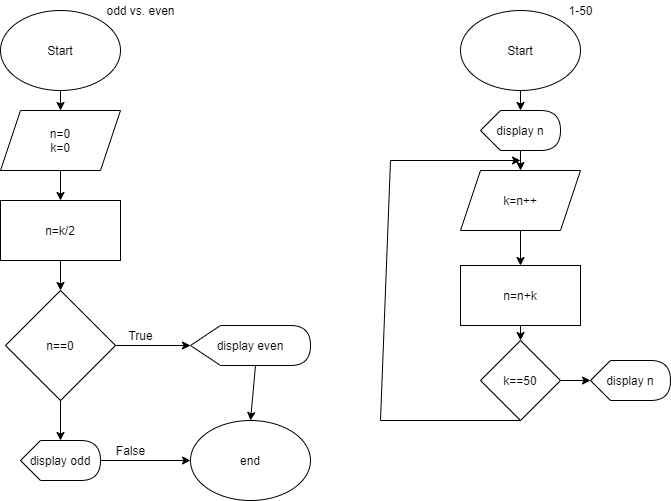

The diagram above was exported from draw.io. Its source (the exported page's mxGraphModel, read from the mxfile embedded in the PNG):
<mxGraphModel dx="1038" dy="579" grid="1" gridSize="10" guides="1" tooltips="1" connect="1" arrows="1" fold="1" page="1" pageScale="1" pageWidth="850" pageHeight="1100" math="0" shadow="0">
  <root>
    <mxCell id="0" />
    <mxCell id="1" parent="0" />
    <mxCell id="WhUT5m-MWV89UHVJyuEB-1" value="Start" style="ellipse;whiteSpace=wrap;html=1;fontColor=#000000;" vertex="1" parent="1">
      <mxGeometry x="40" y="10" width="120" height="80" as="geometry" />
    </mxCell>
    <mxCell id="WhUT5m-MWV89UHVJyuEB-2" value="n=0&lt;br&gt;k=0" style="shape=parallelogram;perimeter=parallelogramPerimeter;whiteSpace=wrap;html=1;fixedSize=1;fontColor=#000000;" vertex="1" parent="1">
      <mxGeometry x="40" y="110" width="120" height="60" as="geometry" />
    </mxCell>
    <mxCell id="WhUT5m-MWV89UHVJyuEB-4" value="n==0" style="rhombus;whiteSpace=wrap;html=1;fontColor=#000000;" vertex="1" parent="1">
      <mxGeometry x="45" y="290" width="110" height="110" as="geometry" />
    </mxCell>
    <mxCell id="WhUT5m-MWV89UHVJyuEB-6" value="end" style="ellipse;whiteSpace=wrap;html=1;fontColor=#000000;" vertex="1" parent="1">
      <mxGeometry x="230" y="420" width="120" height="80" as="geometry" />
    </mxCell>
    <mxCell id="WhUT5m-MWV89UHVJyuEB-7" value="display even" style="shape=display;whiteSpace=wrap;html=1;fontColor=#000000;" vertex="1" parent="1">
      <mxGeometry x="230" y="325" width="120" height="40" as="geometry" />
    </mxCell>
    <mxCell id="WhUT5m-MWV89UHVJyuEB-16" value="n=k/2" style="rounded=0;whiteSpace=wrap;html=1;fontColor=#000000;" vertex="1" parent="1">
      <mxGeometry x="40" y="200" width="120" height="60" as="geometry" />
    </mxCell>
    <mxCell id="WhUT5m-MWV89UHVJyuEB-18" value="display odd" style="shape=display;whiteSpace=wrap;html=1;fontColor=#000000;" vertex="1" parent="1">
      <mxGeometry x="60" y="440" width="80" height="40" as="geometry" />
    </mxCell>
    <mxCell id="WhUT5m-MWV89UHVJyuEB-19" value="" style="endArrow=classic;html=1;rounded=0;fontColor=#000000;exitX=0.5;exitY=1;exitDx=0;exitDy=0;entryX=0.5;entryY=0;entryDx=0;entryDy=0;" edge="1" parent="1" source="WhUT5m-MWV89UHVJyuEB-1" target="WhUT5m-MWV89UHVJyuEB-2">
      <mxGeometry width="50" height="50" relative="1" as="geometry">
        <mxPoint x="100" y="120" as="sourcePoint" />
        <mxPoint x="99.5" y="140" as="targetPoint" />
      </mxGeometry>
    </mxCell>
    <mxCell id="WhUT5m-MWV89UHVJyuEB-20" value="" style="endArrow=classic;html=1;rounded=0;fontColor=#000000;" edge="1" parent="1" source="WhUT5m-MWV89UHVJyuEB-16">
      <mxGeometry width="50" height="50" relative="1" as="geometry">
        <mxPoint x="100" y="180" as="sourcePoint" />
        <mxPoint x="105" y="200" as="targetPoint" />
      </mxGeometry>
    </mxCell>
    <mxCell id="WhUT5m-MWV89UHVJyuEB-21" value="" style="endArrow=classic;html=1;rounded=0;fontColor=#000000;exitX=0.5;exitY=1;exitDx=0;exitDy=0;entryX=0.5;entryY=0;entryDx=0;entryDy=0;" edge="1" parent="1" source="WhUT5m-MWV89UHVJyuEB-16" target="WhUT5m-MWV89UHVJyuEB-4">
      <mxGeometry width="50" height="50" relative="1" as="geometry">
        <mxPoint x="75" y="300" as="sourcePoint" />
        <mxPoint x="105" y="290" as="targetPoint" />
      </mxGeometry>
    </mxCell>
    <mxCell id="WhUT5m-MWV89UHVJyuEB-23" value="" style="endArrow=classic;html=1;rounded=0;fontColor=#000000;exitX=0.5;exitY=1;exitDx=0;exitDy=0;entryX=0.5;entryY=0;entryDx=0;entryDy=0;" edge="1" parent="1" source="WhUT5m-MWV89UHVJyuEB-2" target="WhUT5m-MWV89UHVJyuEB-16">
      <mxGeometry width="50" height="50" relative="1" as="geometry">
        <mxPoint x="400" y="320" as="sourcePoint" />
        <mxPoint x="450" y="270" as="targetPoint" />
      </mxGeometry>
    </mxCell>
    <mxCell id="WhUT5m-MWV89UHVJyuEB-24" value="" style="endArrow=classic;html=1;rounded=0;fontColor=#000000;entryX=0.5;entryY=0;entryDx=0;entryDy=0;exitX=0;exitY=0;exitDx=65;exitDy=40;exitPerimeter=0;" edge="1" parent="1" source="WhUT5m-MWV89UHVJyuEB-7" target="WhUT5m-MWV89UHVJyuEB-6">
      <mxGeometry width="50" height="50" relative="1" as="geometry">
        <mxPoint x="280" y="380" as="sourcePoint" />
        <mxPoint x="340" y="400" as="targetPoint" />
      </mxGeometry>
    </mxCell>
    <mxCell id="WhUT5m-MWV89UHVJyuEB-25" value="" style="endArrow=classic;html=1;rounded=0;fontColor=#000000;entryX=0;entryY=0;entryDx=40;entryDy=0;entryPerimeter=0;exitX=0.5;exitY=1;exitDx=0;exitDy=0;" edge="1" parent="1" source="WhUT5m-MWV89UHVJyuEB-4" target="WhUT5m-MWV89UHVJyuEB-18">
      <mxGeometry width="50" height="50" relative="1" as="geometry">
        <mxPoint x="65" y="460" as="sourcePoint" />
        <mxPoint x="115" y="410" as="targetPoint" />
      </mxGeometry>
    </mxCell>
    <mxCell id="WhUT5m-MWV89UHVJyuEB-26" value="" style="endArrow=classic;html=1;rounded=0;fontColor=#000000;entryX=0;entryY=0.5;entryDx=0;entryDy=0;entryPerimeter=0;exitX=1;exitY=0.5;exitDx=0;exitDy=0;" edge="1" parent="1" source="WhUT5m-MWV89UHVJyuEB-4" target="WhUT5m-MWV89UHVJyuEB-7">
      <mxGeometry width="50" height="50" relative="1" as="geometry">
        <mxPoint x="110" y="440" as="sourcePoint" />
        <mxPoint x="160" y="390" as="targetPoint" />
      </mxGeometry>
    </mxCell>
    <mxCell id="WhUT5m-MWV89UHVJyuEB-27" value="" style="endArrow=classic;html=1;rounded=0;fontColor=#000000;entryX=0;entryY=0.5;entryDx=0;entryDy=0;exitX=1;exitY=0.5;exitDx=0;exitDy=0;exitPerimeter=0;" edge="1" parent="1" source="WhUT5m-MWV89UHVJyuEB-18" target="WhUT5m-MWV89UHVJyuEB-6">
      <mxGeometry width="50" height="50" relative="1" as="geometry">
        <mxPoint x="150" y="500" as="sourcePoint" />
        <mxPoint x="200" y="450" as="targetPoint" />
      </mxGeometry>
    </mxCell>
    <mxCell id="WhUT5m-MWV89UHVJyuEB-28" value="True" style="text;html=1;align=center;verticalAlign=middle;resizable=0;points=[];autosize=1;strokeColor=none;fillColor=none;fontColor=#000000;" vertex="1" parent="1">
      <mxGeometry x="160" y="325" width="40" height="20" as="geometry" />
    </mxCell>
    <mxCell id="WhUT5m-MWV89UHVJyuEB-29" value="False" style="text;html=1;align=center;verticalAlign=middle;resizable=0;points=[];autosize=1;strokeColor=none;fillColor=none;fontColor=#000000;" vertex="1" parent="1">
      <mxGeometry x="145" y="440" width="50" height="20" as="geometry" />
    </mxCell>
    <mxCell id="WhUT5m-MWV89UHVJyuEB-30" value="odd vs. even" style="text;html=1;align=center;verticalAlign=middle;resizable=0;points=[];autosize=1;strokeColor=none;fillColor=none;fontColor=#000000;" vertex="1" parent="1">
      <mxGeometry x="140" width="80" height="20" as="geometry" />
    </mxCell>
    <mxCell id="WhUT5m-MWV89UHVJyuEB-32" value="Start" style="ellipse;whiteSpace=wrap;html=1;fontColor=#000000;" vertex="1" parent="1">
      <mxGeometry x="500" y="10" width="120" height="80" as="geometry" />
    </mxCell>
    <mxCell id="WhUT5m-MWV89UHVJyuEB-33" value="k=n++" style="shape=parallelogram;perimeter=parallelogramPerimeter;whiteSpace=wrap;html=1;fixedSize=1;fontColor=#000000;" vertex="1" parent="1">
      <mxGeometry x="500" y="170" width="120" height="60" as="geometry" />
    </mxCell>
    <mxCell id="WhUT5m-MWV89UHVJyuEB-34" value="n=n+k" style="rounded=0;whiteSpace=wrap;html=1;fontColor=#000000;" vertex="1" parent="1">
      <mxGeometry x="500" y="265" width="120" height="60" as="geometry" />
    </mxCell>
    <mxCell id="WhUT5m-MWV89UHVJyuEB-35" value="display n" style="shape=display;whiteSpace=wrap;html=1;fontColor=#000000;" vertex="1" parent="1">
      <mxGeometry x="520" y="110" width="80" height="40" as="geometry" />
    </mxCell>
    <mxCell id="WhUT5m-MWV89UHVJyuEB-36" value="k==50" style="rhombus;whiteSpace=wrap;html=1;fontColor=#000000;" vertex="1" parent="1">
      <mxGeometry x="520" y="340" width="80" height="80" as="geometry" />
    </mxCell>
    <mxCell id="WhUT5m-MWV89UHVJyuEB-37" value="display n" style="shape=display;whiteSpace=wrap;html=1;fontColor=#000000;" vertex="1" parent="1">
      <mxGeometry x="630" y="360" width="80" height="40" as="geometry" />
    </mxCell>
    <mxCell id="WhUT5m-MWV89UHVJyuEB-38" value="" style="endArrow=classic;html=1;rounded=0;fontColor=#000000;entryX=0;entryY=0.5;entryDx=0;entryDy=0;entryPerimeter=0;exitX=1;exitY=0.5;exitDx=0;exitDy=0;" edge="1" parent="1" source="WhUT5m-MWV89UHVJyuEB-36" target="WhUT5m-MWV89UHVJyuEB-37">
      <mxGeometry width="50" height="50" relative="1" as="geometry">
        <mxPoint x="570" y="450" as="sourcePoint" />
        <mxPoint x="620" y="400" as="targetPoint" />
      </mxGeometry>
    </mxCell>
    <mxCell id="WhUT5m-MWV89UHVJyuEB-39" value="" style="endArrow=classic;html=1;rounded=0;fontColor=#000000;entryX=0.5;entryY=0;entryDx=0;entryDy=0;exitX=0.5;exitY=1;exitDx=0;exitDy=0;" edge="1" parent="1" source="WhUT5m-MWV89UHVJyuEB-33" target="WhUT5m-MWV89UHVJyuEB-34">
      <mxGeometry width="50" height="50" relative="1" as="geometry">
        <mxPoint x="510" y="290" as="sourcePoint" />
        <mxPoint x="560" y="240" as="targetPoint" />
      </mxGeometry>
    </mxCell>
    <mxCell id="WhUT5m-MWV89UHVJyuEB-40" value="" style="endArrow=classic;html=1;rounded=0;fontColor=#000000;entryX=0.5;entryY=0;entryDx=0;entryDy=0;exitX=0.5;exitY=1;exitDx=0;exitDy=0;" edge="1" parent="1" source="WhUT5m-MWV89UHVJyuEB-34" target="WhUT5m-MWV89UHVJyuEB-36">
      <mxGeometry width="50" height="50" relative="1" as="geometry">
        <mxPoint x="470" y="395" as="sourcePoint" />
        <mxPoint x="520" y="345" as="targetPoint" />
      </mxGeometry>
    </mxCell>
    <mxCell id="WhUT5m-MWV89UHVJyuEB-41" value="" style="endArrow=classic;html=1;rounded=0;fontColor=#000000;entryX=0.5;entryY=0;entryDx=0;entryDy=0;exitX=0;exitY=0;exitDx=40;exitDy=40;exitPerimeter=0;" edge="1" parent="1" source="WhUT5m-MWV89UHVJyuEB-35" target="WhUT5m-MWV89UHVJyuEB-33">
      <mxGeometry width="50" height="50" relative="1" as="geometry">
        <mxPoint x="500" y="210" as="sourcePoint" />
        <mxPoint x="550" y="160" as="targetPoint" />
      </mxGeometry>
    </mxCell>
    <mxCell id="WhUT5m-MWV89UHVJyuEB-42" value="" style="endArrow=classic;html=1;rounded=0;fontColor=#000000;exitX=0.5;exitY=1;exitDx=0;exitDy=0;" edge="1" parent="1" source="WhUT5m-MWV89UHVJyuEB-36">
      <mxGeometry width="50" height="50" relative="1" as="geometry">
        <mxPoint x="400" y="270" as="sourcePoint" />
        <mxPoint x="560" y="160" as="targetPoint" />
        <Array as="points">
          <mxPoint x="420" y="420" />
          <mxPoint x="430" y="160" />
        </Array>
      </mxGeometry>
    </mxCell>
    <mxCell id="WhUT5m-MWV89UHVJyuEB-43" value="" style="endArrow=classic;html=1;rounded=0;fontColor=#000000;entryX=0;entryY=0;entryDx=40;entryDy=0;entryPerimeter=0;exitX=0.5;exitY=1;exitDx=0;exitDy=0;" edge="1" parent="1" source="WhUT5m-MWV89UHVJyuEB-32" target="WhUT5m-MWV89UHVJyuEB-35">
      <mxGeometry width="50" height="50" relative="1" as="geometry">
        <mxPoint x="460" y="130" as="sourcePoint" />
        <mxPoint x="510" y="80" as="targetPoint" />
      </mxGeometry>
    </mxCell>
    <mxCell id="WhUT5m-MWV89UHVJyuEB-44" value="1-50" style="text;html=1;align=center;verticalAlign=middle;resizable=0;points=[];autosize=1;strokeColor=none;fillColor=none;fontColor=#000000;" vertex="1" parent="1">
      <mxGeometry x="600" width="40" height="20" as="geometry" />
    </mxCell>
  </root>
</mxGraphModel>